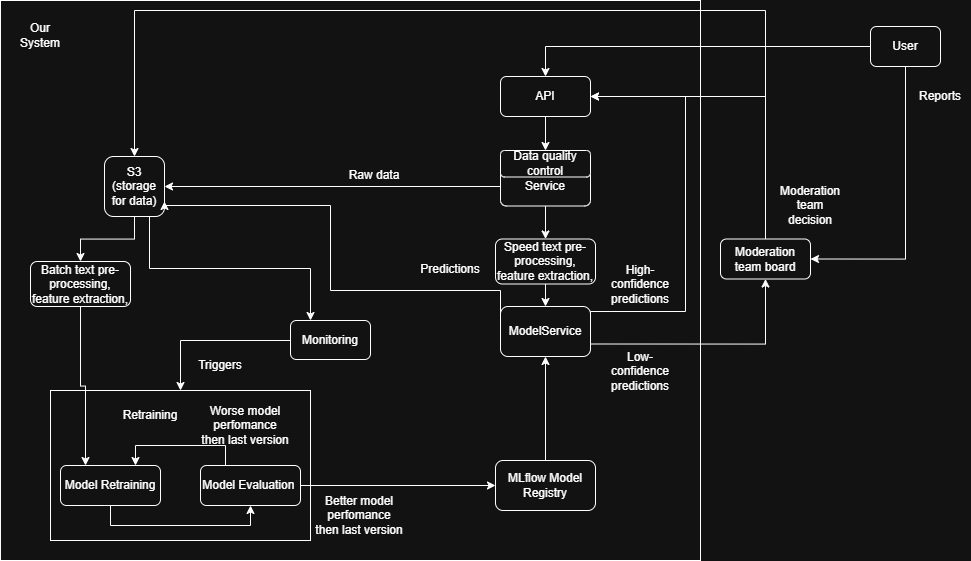

The diagram above was exported from draw.io. Its source (the exported page's mxGraphModel, read from the mxfile embedded in the PNG):
<mxGraphModel dx="1830" dy="764" grid="1" gridSize="10" guides="1" tooltips="1" connect="1" arrows="1" fold="1" page="1" pageScale="1" pageWidth="850" pageHeight="1100" math="0" shadow="0">
  <root>
    <mxCell id="0" />
    <mxCell id="1" parent="0" />
    <mxCell id="2" parent="1" style="rounded=0;whiteSpace=wrap;html=1;" value="" vertex="1">
      <mxGeometry height="560" width="700" x="60" y="40" as="geometry" />
    </mxCell>
    <mxCell id="3" parent="1" style="rounded=0;whiteSpace=wrap;html=1;" value="" vertex="1">
      <mxGeometry height="150" width="260" x="110" y="430" as="geometry" />
    </mxCell>
    <mxCell id="4" edge="1" parent="1" source="6" style="edgeStyle=orthogonalEdgeStyle;rounded=0;orthogonalLoop=1;jettySize=auto;html=1;exitX=0.5;exitY=1;exitDx=0;exitDy=0;entryX=0.5;entryY=0;entryDx=0;entryDy=0;" target="38">
      <mxGeometry relative="1" as="geometry" />
    </mxCell>
    <mxCell id="5" edge="1" parent="1" source="6" style="edgeStyle=orthogonalEdgeStyle;rounded=0;orthogonalLoop=1;jettySize=auto;html=1;exitX=0.75;exitY=1;exitDx=0;exitDy=0;entryX=0.25;entryY=0;entryDx=0;entryDy=0;" target="40">
      <mxGeometry relative="1" as="geometry" />
    </mxCell>
    <mxCell id="6" parent="1" style="rounded=1;whiteSpace=wrap;html=1;" value="S3 (storage for data)" vertex="1">
      <mxGeometry height="60" width="60" x="164" y="196" as="geometry" />
    </mxCell>
    <mxCell id="7" edge="1" parent="1" source="9" style="edgeStyle=orthogonalEdgeStyle;rounded=0;orthogonalLoop=1;jettySize=auto;html=1;exitX=0;exitY=0.5;exitDx=0;exitDy=0;" target="11">
      <mxGeometry relative="1" as="geometry" />
    </mxCell>
    <mxCell id="8" edge="1" parent="1" source="9" style="edgeStyle=orthogonalEdgeStyle;rounded=0;orthogonalLoop=1;jettySize=auto;html=1;exitX=0.5;exitY=1;exitDx=0;exitDy=0;entryX=1;entryY=0.5;entryDx=0;entryDy=0;" target="33">
      <mxGeometry relative="1" as="geometry" />
    </mxCell>
    <mxCell id="9" parent="1" style="rounded=1;whiteSpace=wrap;html=1;" value="User" vertex="1">
      <mxGeometry height="40" width="70" x="930" y="66" as="geometry" />
    </mxCell>
    <mxCell id="10" edge="1" parent="1" source="11" style="edgeStyle=orthogonalEdgeStyle;rounded=0;orthogonalLoop=1;jettySize=auto;html=1;exitX=0.5;exitY=1;exitDx=0;exitDy=0;entryX=0.5;entryY=0;entryDx=0;entryDy=0;" target="41">
      <mxGeometry relative="1" as="geometry" />
    </mxCell>
    <mxCell id="11" parent="1" style="rounded=1;whiteSpace=wrap;html=1;" value="API" vertex="1">
      <mxGeometry height="40" width="90" x="560" y="116" as="geometry" />
    </mxCell>
    <mxCell id="12" edge="1" parent="1" source="14" style="edgeStyle=orthogonalEdgeStyle;rounded=0;orthogonalLoop=1;jettySize=auto;html=1;exitX=0.5;exitY=1;exitDx=0;exitDy=0;" target="25">
      <mxGeometry relative="1" as="geometry" />
    </mxCell>
    <mxCell id="13" edge="1" parent="1" source="14" style="edgeStyle=orthogonalEdgeStyle;rounded=0;orthogonalLoop=1;jettySize=auto;html=1;exitX=0;exitY=0.5;exitDx=0;exitDy=0;entryX=1;entryY=0.5;entryDx=0;entryDy=0;" target="6">
      <mxGeometry relative="1" as="geometry" />
    </mxCell>
    <mxCell id="14" parent="1" style="rounded=1;whiteSpace=wrap;html=1;" value="Service" vertex="1">
      <mxGeometry height="39" width="90" x="560" y="206.5" as="geometry" />
    </mxCell>
    <mxCell id="15" edge="1" parent="1" source="16" style="edgeStyle=orthogonalEdgeStyle;rounded=0;orthogonalLoop=1;jettySize=auto;html=1;exitX=0;exitY=0.5;exitDx=0;exitDy=0;entryX=1;entryY=0.75;entryDx=0;entryDy=0;" target="6">
      <mxGeometry relative="1" as="geometry">
        <Array as="points">
          <mxPoint x="560" y="330" />
          <mxPoint x="390" y="330" />
          <mxPoint x="390" y="245" />
          <mxPoint x="224" y="245" />
        </Array>
      </mxGeometry>
    </mxCell>
    <mxCell id="16" parent="1" style="rounded=1;whiteSpace=wrap;html=1;" value="ModelService" vertex="1">
      <mxGeometry height="50" width="90" x="560" y="346" as="geometry" />
    </mxCell>
    <mxCell id="17" edge="1" parent="1" source="18" style="edgeStyle=orthogonalEdgeStyle;rounded=0;orthogonalLoop=1;jettySize=auto;html=1;exitX=0.5;exitY=0;exitDx=0;exitDy=0;entryX=0.5;entryY=1;entryDx=0;entryDy=0;" target="16">
      <mxGeometry relative="1" as="geometry" />
    </mxCell>
    <mxCell id="18" parent="1" style="rounded=1;whiteSpace=wrap;html=1;" value="MLflow Model Registry" vertex="1">
      <mxGeometry height="50" width="100" x="555" y="500" as="geometry" />
    </mxCell>
    <mxCell id="19" edge="1" parent="1" source="20" style="edgeStyle=orthogonalEdgeStyle;rounded=0;orthogonalLoop=1;jettySize=auto;html=1;exitX=0.5;exitY=1;exitDx=0;exitDy=0;entryX=0.5;entryY=1;entryDx=0;entryDy=0;" target="23">
      <mxGeometry relative="1" as="geometry" />
    </mxCell>
    <mxCell id="20" parent="1" style="rounded=1;whiteSpace=wrap;html=1;" value="Model Retraining" vertex="1">
      <mxGeometry height="40" width="100" x="120" y="505" as="geometry" />
    </mxCell>
    <mxCell id="21" edge="1" parent="1" source="23" style="edgeStyle=orthogonalEdgeStyle;rounded=0;orthogonalLoop=1;jettySize=auto;html=1;exitX=0.25;exitY=0;exitDx=0;exitDy=0;entryX=0.75;entryY=0;entryDx=0;entryDy=0;" target="20">
      <mxGeometry relative="1" as="geometry" />
    </mxCell>
    <mxCell id="22" edge="1" parent="1" source="23" style="edgeStyle=orthogonalEdgeStyle;rounded=0;orthogonalLoop=1;jettySize=auto;html=1;exitX=1;exitY=0.5;exitDx=0;exitDy=0;entryX=0;entryY=0.5;entryDx=0;entryDy=0;" target="18">
      <mxGeometry relative="1" as="geometry" />
    </mxCell>
    <mxCell id="23" parent="1" style="rounded=1;whiteSpace=wrap;html=1;" value="Model Evaluation&amp;nbsp;" vertex="1">
      <mxGeometry height="40" width="100" x="260" y="505" as="geometry" />
    </mxCell>
    <mxCell id="24" edge="1" parent="1" source="25" style="edgeStyle=orthogonalEdgeStyle;rounded=0;orthogonalLoop=1;jettySize=auto;html=1;exitX=0.5;exitY=1;exitDx=0;exitDy=0;" target="16">
      <mxGeometry relative="1" as="geometry" />
    </mxCell>
    <mxCell id="25" parent="1" style="rounded=1;whiteSpace=wrap;html=1;" value="Speed text pre-processing, feature extraction," vertex="1">
      <mxGeometry height="45" width="100" x="555" y="278.5" as="geometry" />
    </mxCell>
    <mxCell id="26" parent="1" style="text;html=1;whiteSpace=wrap;strokeColor=none;fillColor=none;align=center;verticalAlign=middle;rounded=0;" value="Retraining" vertex="1">
      <mxGeometry height="30" width="60" x="180" y="440" as="geometry" />
    </mxCell>
    <mxCell id="27" parent="1" style="text;html=1;whiteSpace=wrap;strokeColor=none;fillColor=none;align=center;verticalAlign=middle;rounded=0;" value="Raw data" vertex="1">
      <mxGeometry height="30" width="60" x="404" y="200" as="geometry" />
    </mxCell>
    <mxCell id="28" parent="1" style="text;html=1;whiteSpace=wrap;strokeColor=none;fillColor=none;align=center;verticalAlign=middle;rounded=0;" value="Predictions" vertex="1">
      <mxGeometry height="30" width="60" x="480" y="293.5" as="geometry" />
    </mxCell>
    <mxCell id="29" edge="1" parent="1" source="16" style="edgeStyle=orthogonalEdgeStyle;rounded=0;orthogonalLoop=1;jettySize=auto;html=1;entryX=1;entryY=0.5;entryDx=0;entryDy=0;exitX=1;exitY=0.25;exitDx=0;exitDy=0;" target="11">
      <mxGeometry relative="1" as="geometry">
        <Array as="points">
          <mxPoint x="650" y="351" />
          <mxPoint x="745" y="351" />
          <mxPoint x="745" y="136" />
        </Array>
        <mxPoint x="690" y="370" as="sourcePoint" />
      </mxGeometry>
    </mxCell>
    <mxCell id="30" edge="1" parent="1" source="16" style="edgeStyle=orthogonalEdgeStyle;rounded=0;orthogonalLoop=1;jettySize=auto;html=1;exitX=1;exitY=0.75;exitDx=0;exitDy=0;entryX=0.5;entryY=1;entryDx=0;entryDy=0;" target="33">
      <mxGeometry relative="1" as="geometry">
        <mxPoint x="730" y="391" as="sourcePoint" />
      </mxGeometry>
    </mxCell>
    <mxCell id="31" edge="1" parent="1" source="33" style="edgeStyle=orthogonalEdgeStyle;rounded=0;orthogonalLoop=1;jettySize=auto;html=1;exitX=0.5;exitY=0;exitDx=0;exitDy=0;entryX=1;entryY=0.5;entryDx=0;entryDy=0;" target="11">
      <mxGeometry relative="1" as="geometry" />
    </mxCell>
    <mxCell id="32" edge="1" parent="1" source="33" style="edgeStyle=orthogonalEdgeStyle;rounded=0;orthogonalLoop=1;jettySize=auto;html=1;exitX=0.5;exitY=0;exitDx=0;exitDy=0;entryX=0.5;entryY=0;entryDx=0;entryDy=0;fillColor=light-dark(transparent,#FF0A0A);" target="6">
      <mxGeometry relative="1" as="geometry">
        <Array as="points">
          <mxPoint x="825" y="50" />
          <mxPoint x="194" y="50" />
        </Array>
      </mxGeometry>
    </mxCell>
    <mxCell id="33" parent="1" style="rounded=1;whiteSpace=wrap;html=1;" value="Moderation team board" vertex="1">
      <mxGeometry height="40" width="90" x="780" y="278.5" as="geometry" />
    </mxCell>
    <mxCell id="34" parent="1" style="text;html=1;whiteSpace=wrap;strokeColor=none;fillColor=none;align=center;verticalAlign=middle;rounded=0;" value="High-confidence&lt;div&gt;predictions&lt;/div&gt;" vertex="1">
      <mxGeometry height="30" width="60" x="670" y="308.5" as="geometry" />
    </mxCell>
    <mxCell id="35" parent="1" style="text;html=1;whiteSpace=wrap;strokeColor=none;fillColor=none;align=center;verticalAlign=middle;rounded=0;" value="Low-confidence&lt;div&gt;predictions&lt;/div&gt;" vertex="1">
      <mxGeometry height="30" width="60" x="670" y="396" as="geometry" />
    </mxCell>
    <mxCell id="36" parent="1" style="text;html=1;whiteSpace=wrap;strokeColor=none;fillColor=none;align=center;verticalAlign=middle;rounded=0;" value="Moderation team decision" vertex="1">
      <mxGeometry height="30" width="60" x="840" y="230" as="geometry" />
    </mxCell>
    <mxCell id="37" edge="1" parent="1" source="38" style="edgeStyle=orthogonalEdgeStyle;rounded=0;orthogonalLoop=1;jettySize=auto;html=1;exitX=0.5;exitY=1;exitDx=0;exitDy=0;entryX=0.25;entryY=0;entryDx=0;entryDy=0;" target="20">
      <mxGeometry relative="1" as="geometry" />
    </mxCell>
    <mxCell id="38" parent="1" style="rounded=1;whiteSpace=wrap;html=1;" value="Batch text pre-processing, feature extraction," vertex="1">
      <mxGeometry height="45" width="100" x="90" y="301" as="geometry" />
    </mxCell>
    <mxCell id="39" edge="1" parent="1" source="40" style="edgeStyle=orthogonalEdgeStyle;rounded=0;orthogonalLoop=1;jettySize=auto;html=1;exitX=0;exitY=0.25;exitDx=0;exitDy=0;entryX=0.5;entryY=0;entryDx=0;entryDy=0;" target="3">
      <mxGeometry relative="1" as="geometry">
        <Array as="points">
          <mxPoint x="350" y="380" />
          <mxPoint x="240" y="380" />
        </Array>
      </mxGeometry>
    </mxCell>
    <mxCell id="40" parent="1" style="rounded=1;whiteSpace=wrap;html=1;" value="Monitoring" vertex="1">
      <mxGeometry height="39" width="80" x="350" y="360" as="geometry" />
    </mxCell>
    <mxCell id="41" parent="1" style="rounded=1;whiteSpace=wrap;html=1;" value="Data quality control" vertex="1">
      <mxGeometry height="26.5" width="90" x="560" y="190" as="geometry" />
    </mxCell>
    <mxCell id="42" parent="1" style="text;html=1;whiteSpace=wrap;strokeColor=none;fillColor=none;align=center;verticalAlign=middle;rounded=0;" value="Triggers" vertex="1">
      <mxGeometry height="30" width="60" x="250" y="390" as="geometry" />
    </mxCell>
    <mxCell id="43" parent="1" style="text;html=1;whiteSpace=wrap;strokeColor=none;fillColor=none;align=center;verticalAlign=middle;rounded=0;" value="Better model perfomance then last version" vertex="1">
      <mxGeometry height="30" width="90" x="374" y="540" as="geometry" />
    </mxCell>
    <mxCell id="44" parent="1" style="text;html=1;whiteSpace=wrap;strokeColor=none;fillColor=none;align=center;verticalAlign=middle;rounded=0;" value="Worse model perfomance then last version" vertex="1">
      <mxGeometry height="30" width="90" x="260" y="450" as="geometry" />
    </mxCell>
    <mxCell id="45" parent="1" style="text;html=1;whiteSpace=wrap;strokeColor=none;fillColor=none;align=center;verticalAlign=middle;rounded=0;" value="Reports" vertex="1">
      <mxGeometry height="30" width="60" x="970" y="121" as="geometry" />
    </mxCell>
    <mxCell id="46" parent="1" style="text;html=1;whiteSpace=wrap;strokeColor=none;fillColor=none;align=center;verticalAlign=middle;rounded=0;" value="Our System" vertex="1">
      <mxGeometry height="30" width="60" x="70" y="60" as="geometry" />
    </mxCell>
  </root>
</mxGraphModel>